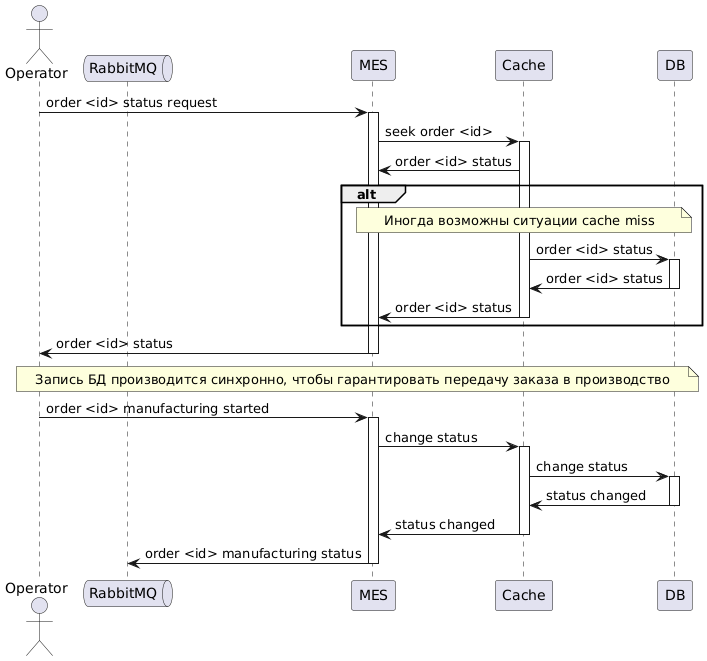

The diagram above was rendered by PlantUML. Its source (embedded in the PNG):
@startuml
actor Operator

queue RabbitMQ as Queue

participant MES
participant Cache
participant DB


Operator -> MES : order <id> status request
activate MES

MES -> Cache : seek order <id>
activate Cache


Cache -> MES : order <id> status

alt
note over MES, DB : Иногда возможны ситуации cache miss
Cache -> DB : order <id> status
activate DB

DB -> Cache : order <id> status
deactivate DB


Cache -> MES : order <id> status
deactivate Cache

end

MES -> Operator : order <id> status
deactivate MES

note over Operator, DB : Запись БД производится синхронно, чтобы гарантировать передачу заказа в производство

Operator -> MES : order <id> manufacturing started
activate MES

MES -> Cache : change status
activate Cache

Cache -> DB : change status
activate DB

DB -> Cache : status changed
deactivate DB

Cache -> MES : status changed
deactivate Cache

MES -> Queue : order <id> manufacturing status
deactivate MES
@enduml